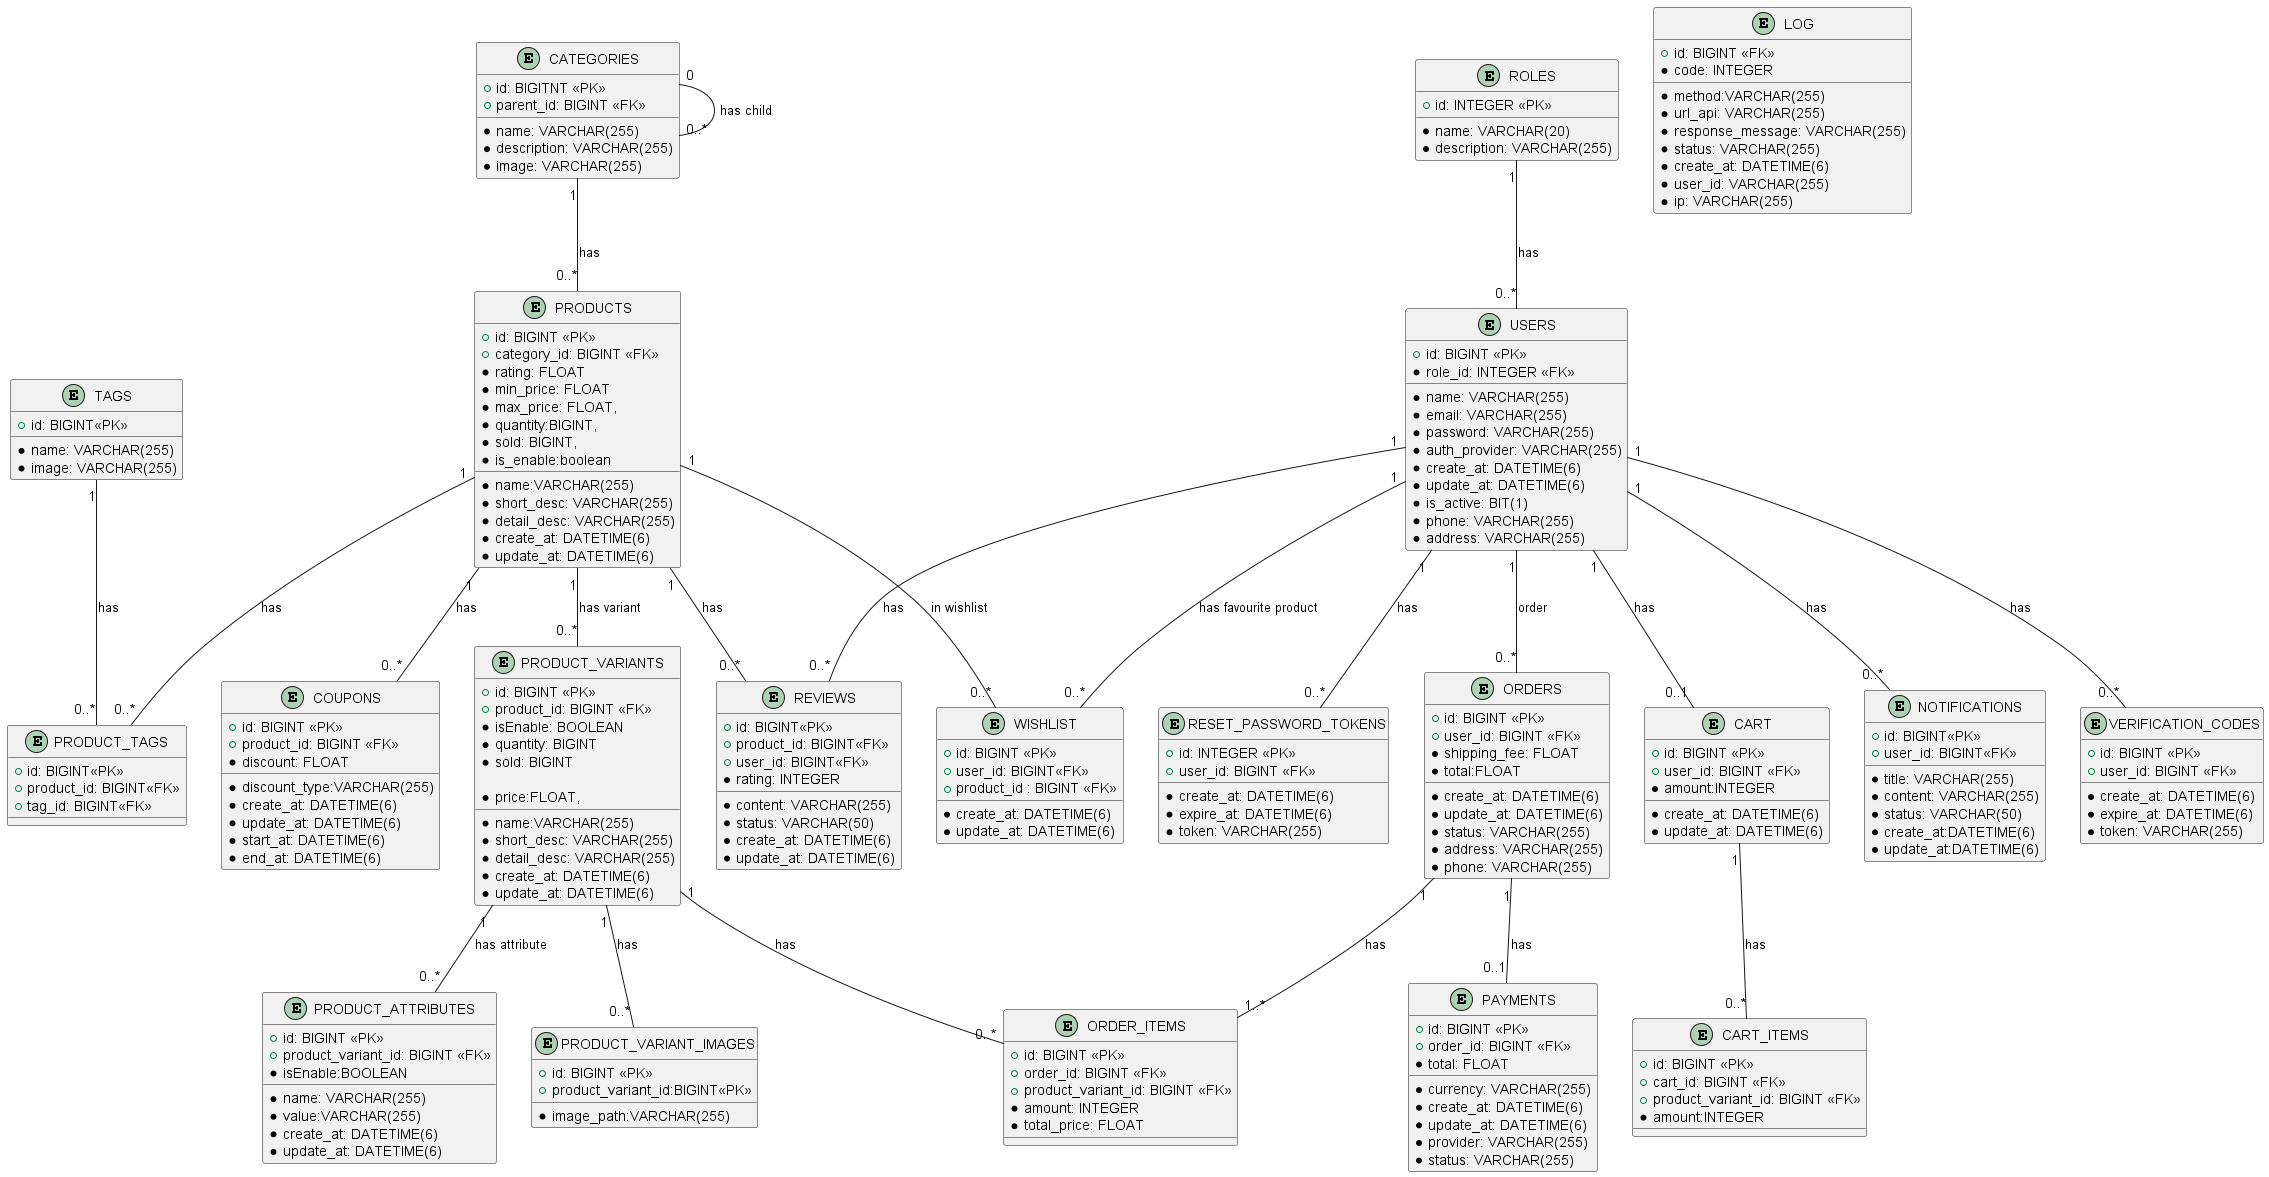

The diagram above was rendered by PlantUML. Its source (embedded in the PNG):
@startuml
entity "USERS" {
+id: BIGINT <<PK>>
*name: VARCHAR(255)
*email: VARCHAR(255)
*password: VARCHAR(255)
*auth_provider: VARCHAR(255)
*role_id: INTEGER <<FK>>
*create_at: DATETIME(6)
*update_at: DATETIME(6)
*is_active: BIT(1)
*phone: VARCHAR(255) 
*address: VARCHAR(255)
}
entity "VERIFICATION_CODES" {
  +id: BIGINT <<PK>>
  +user_id: BIGINT <<FK>>
  *create_at: DATETIME(6)
  *expire_at: DATETIME(6)
  *token: VARCHAR(255)
}
USERS "1" -- "0..*" VERIFICATION_CODES : has
entity "ROLES" {
+id: INTEGER <<PK>>
*name: VARCHAR(20)
*description: VARCHAR(255)
}
ROLES "1" --"0..*" USERS : has
entity "RESET_PASSWORD_TOKENS" {
  +id: INTEGER <<PK>>
  +user_id: BIGINT <<FK>>
  *create_at: DATETIME(6)
  *expire_at: DATETIME(6)
  *token: VARCHAR(255)
}
USERS "1" -- "0..*" RESET_PASSWORD_TOKENS : has
entity "CATEGORIES" {
+id: BIGITNT <<PK>>
*name: VARCHAR(255)
*description: VARCHAR(255)
*image: VARCHAR(255)
+parent_id: BIGINT <<FK>>
} 
CATEGORIES "0" --"0..*" CATEGORIES: has child
entity "PRODUCTS" {
+id: BIGINT <<PK>> 
+category_id: BIGINT <<FK>>
*name:VARCHAR(255)
*short_desc: VARCHAR(255)
*detail_desc: VARCHAR(255)
*create_at: DATETIME(6)
*update_at: DATETIME(6)
*rating: FLOAT
*min_price: FLOAT
*max_price: FLOAT,
*quantity:BIGINT,
*sold: BIGINT,
*is_enable:boolean
} 
CATEGORIES "1" -- "0..*" PRODUCTS : has
entity "PRODUCT_VARIANTS" {
+id: BIGINT <<PK>>
+product_id: BIGINT <<FK>>
*name:VARCHAR(255)
*short_desc: VARCHAR(255)
*detail_desc: VARCHAR(255)
*create_at: DATETIME(6)
*update_at: DATETIME(6)
*isEnable: BOOLEAN
*quantity: BIGINT
*sold: BIGINT

*price:FLOAT,

}

PRODUCTS "1" --"0..*" PRODUCT_VARIANTS: has variant

entity "PRODUCT_ATTRIBUTES" {
+id: BIGINT <<PK>>
+product_variant_id: BIGINT <<FK>>
*name: VARCHAR(255)
*value:VARCHAR(255)
*create_at: DATETIME(6)
*update_at: DATETIME(6)
*isEnable:BOOLEAN
}
entity "LOG" {
  +id: BIGINT <<FK>>
  *method:VARCHAR(255)
  *url_api: VARCHAR(255) 
  *response_message: VARCHAR(255)
  *code: INTEGER
  *status: VARCHAR(255)
  *create_at: DATETIME(6)
  *user_id: VARCHAR(255)
  *ip: VARCHAR(255)
}



PRODUCT_VARIANTS "1" -- "0..*" PRODUCT_ATTRIBUTES: has attribute 
 entity "WISHLIST" { 
 +id: BIGINT <<PK>>
 +user_id: BIGINT<<FK>>
 +product_id : BIGINT <<FK>>
 *create_at: DATETIME(6)
*update_at: DATETIME(6)
 }
 USERS "1" -- "0..*" WISHLIST: has favourite product
 PRODUCTS "1" --"0..*" WISHLIST: in wishlist
 
 entity "CART" {
 +id: BIGINT <<PK>>
 +user_id: BIGINT <<FK>>
 *amount:INTEGER
 *create_at: DATETIME(6)
*update_at: DATETIME(6)
 }
 USERS "1" -- "0..1" CART: has
 entity "CART_ITEMS" { 
 +id: BIGINT <<PK>>
 +cart_id: BIGINT <<FK>>
 +product_variant_id: BIGINT <<FK>>
 *amount:INTEGER
 }
 CART "1" -- "0..*" CART_ITEMS: has
 entity "ORDERS" {
 +id: BIGINT <<PK>>
 +user_id: BIGINT <<FK>>
 *create_at: DATETIME(6)
 *update_at: DATETIME(6)
 *status: VARCHAR(255)
 *shipping_fee: FLOAT
 *total:FLOAT
 *address: VARCHAR(255)
 *phone: VARCHAR(255)
 }
 USERS "1" -- "0..*" ORDERS: order
 entity "ORDER_ITEMS" {
 +id: BIGINT <<PK>>
 +order_id: BIGINT <<FK>>
 +product_variant_id: BIGINT <<FK>>
 *amount: INTEGER
 *total_price: FLOAT
 }
 ORDERS "1" --"1..*" ORDER_ITEMS: has
 PRODUCT_VARIANTS "1" -- "0..*" ORDER_ITEMS: has
 entity "PAYMENTS" { 
 +id: BIGINT <<PK>>
 +order_id: BIGINT <<FK>>
 *currency: VARCHAR(255)
 *total: FLOAT
 *create_at: DATETIME(6)
 *update_at: DATETIME(6)
 *provider: VARCHAR(255)
 *status: VARCHAR(255)
 }
 ORDERS "1" --"0..1" PAYMENTS: has

entity "COUPONS" { 
  +id: BIGINT <<PK>>
  *discount_type:VARCHAR(255)
  +product_id: BIGINT <<FK>>
  *discount: FLOAT
  *create_at: DATETIME(6)
  *update_at: DATETIME(6)
  *start_at: DATETIME(6)
  *end_at: DATETIME(6)
}
PRODUCTS "1" -- "0..*" COUPONS: has

entity "REVIEWS" {
    +id: BIGINT<<PK>>
    +product_id: BIGINT<<FK>>
    +user_id: BIGINT<<FK>>
    *rating: INTEGER
    *content: VARCHAR(255)
    *status: VARCHAR(50) 
    *create_at: DATETIME(6)
    *update_at: DATETIME(6)
    
}
entity "PRODUCT_VARIANT_IMAGES" {
  +id: BIGINT <<PK>> 
  +product_variant_id:BIGINT<<PK>>
  *image_path:VARCHAR(255)
}
PRODUCT_VARIANTS "1"--"0..*" PRODUCT_VARIANT_IMAGES: has 
PRODUCTS "1" -- "0..*" REVIEWS: has
USERS "1" -- "0..*" REVIEWS: has
entity "NOTIFICATIONS" {
    +id: BIGINT<<PK>>
    +user_id: BIGINT<<FK>>
    *title: VARCHAR(255)
    *content: VARCHAR(255)
    *status: VARCHAR(50) 
    *create_at:DATETIME(6)
    *update_at:DATETIME(6)
}
USERS "1" --"0..*" NOTIFICATIONS: has
entity "TAGS" {
  +id: BIGINT<<PK>>
  *name: VARCHAR(255) 
  *image: VARCHAR(255)
}
entity "PRODUCT_TAGS" {
  +id: BIGINT<<PK>>
  +product_id: BIGINT<<FK>>
  +tag_id: BIGINT<<FK>>
}
PRODUCTS "1" -- "0..*" PRODUCT_TAGS: has
TAGS "1" -- "0..*" PRODUCT_TAGS: has
@enduml